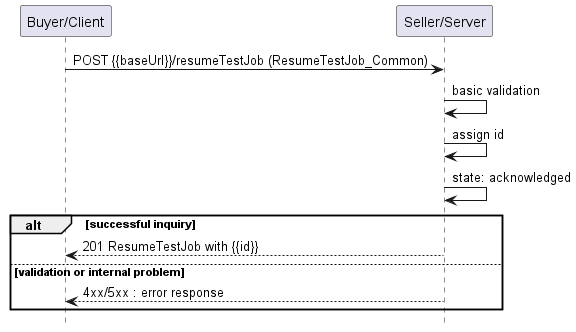

The diagram above was rendered by PlantUML. Its source (embedded in the PNG):
@startuml useCase19


hide footbox

participant "Buyer/Client" as B
participant "Seller/Server" as S

B -> S : POST {{baseUrl}}/resumeTestJob (ResumeTestJob_Common)

S -> S : basic validation
S -> S : assign id
S -> S : state: acknowledged
alt successful inquiry
    B <-- S : 201 ResumeTestJob with {{id}}
else validation or internal problem
    B <-- S: 4xx/5xx : error response
end

@enduml